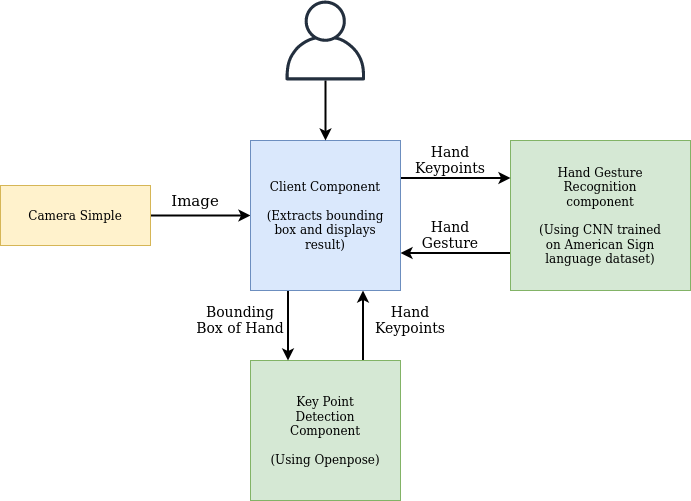

The diagram above was exported from draw.io. Its source (the exported page's mxGraphModel, read from the mxfile embedded in the PNG):
<mxGraphModel dx="868" dy="484" grid="1" gridSize="10" guides="1" tooltips="1" connect="1" arrows="1" fold="1" page="1" pageScale="1" pageWidth="850" pageHeight="1100" math="0" shadow="0">
  <root>
    <mxCell id="0" />
    <mxCell id="1" parent="0" />
    <mxCell id="QUdxRZI72zrRAFJO9Ff3-34" style="edgeStyle=orthogonalEdgeStyle;rounded=0;orthogonalLoop=1;jettySize=auto;html=1;exitX=1;exitY=0.5;exitDx=0;exitDy=0;entryX=0;entryY=0.5;entryDx=0;entryDy=0;fontStyle=0;fontSize=10;strokeWidth=2;" edge="1" parent="1" source="QUdxRZI72zrRAFJO9Ff3-1" target="QUdxRZI72zrRAFJO9Ff3-26">
      <mxGeometry relative="1" as="geometry" />
    </mxCell>
    <mxCell id="QUdxRZI72zrRAFJO9Ff3-1" value="" style="rounded=0;whiteSpace=wrap;html=1;fillColor=#fff2cc;strokeColor=#d6b656;" vertex="1" parent="1">
      <mxGeometry x="100" y="195" width="150" height="60" as="geometry" />
    </mxCell>
    <mxCell id="QUdxRZI72zrRAFJO9Ff3-2" value="Camera Simple" style="text;html=1;strokeColor=none;fillColor=none;align=center;verticalAlign=middle;whiteSpace=wrap;rounded=0;" vertex="1" parent="1">
      <mxGeometry x="115" y="215" width="120" height="20" as="geometry" />
    </mxCell>
    <mxCell id="QUdxRZI72zrRAFJO9Ff3-38" style="edgeStyle=orthogonalEdgeStyle;rounded=0;orthogonalLoop=1;jettySize=auto;html=1;exitX=0.75;exitY=0;exitDx=0;exitDy=0;entryX=0.75;entryY=1;entryDx=0;entryDy=0;fontSize=14;strokeWidth=2;" edge="1" parent="1" source="QUdxRZI72zrRAFJO9Ff3-6" target="QUdxRZI72zrRAFJO9Ff3-26">
      <mxGeometry relative="1" as="geometry" />
    </mxCell>
    <mxCell id="QUdxRZI72zrRAFJO9Ff3-6" value="" style="rounded=0;whiteSpace=wrap;html=1;fillColor=#d5e8d4;strokeColor=#82b366;" vertex="1" parent="1">
      <mxGeometry x="350" y="370" width="150" height="140" as="geometry" />
    </mxCell>
    <mxCell id="QUdxRZI72zrRAFJO9Ff3-7" value="&lt;div&gt;Key Point Detection Component&lt;/div&gt;&lt;div&gt;&lt;br&gt;&lt;/div&gt;&lt;div&gt;(Using Openpose)&lt;br&gt;&lt;/div&gt;" style="text;html=1;strokeColor=none;fillColor=none;align=center;verticalAlign=middle;whiteSpace=wrap;rounded=0;" vertex="1" parent="1">
      <mxGeometry x="365" y="385" width="120" height="110" as="geometry" />
    </mxCell>
    <mxCell id="QUdxRZI72zrRAFJO9Ff3-30" style="edgeStyle=orthogonalEdgeStyle;rounded=0;orthogonalLoop=1;jettySize=auto;html=1;exitX=0;exitY=0.75;exitDx=0;exitDy=0;entryX=1;entryY=0.75;entryDx=0;entryDy=0;strokeWidth=2;" edge="1" parent="1" source="QUdxRZI72zrRAFJO9Ff3-8" target="QUdxRZI72zrRAFJO9Ff3-26">
      <mxGeometry relative="1" as="geometry" />
    </mxCell>
    <mxCell id="QUdxRZI72zrRAFJO9Ff3-8" value="" style="rounded=0;whiteSpace=wrap;html=1;fillColor=#d5e8d4;strokeColor=#82b366;" vertex="1" parent="1">
      <mxGeometry x="610" y="150" width="180" height="150" as="geometry" />
    </mxCell>
    <mxCell id="QUdxRZI72zrRAFJO9Ff3-9" value="&lt;div&gt;Hand Gesture Recognition component&lt;/div&gt;&lt;div&gt;&lt;br&gt;&lt;/div&gt;&lt;div&gt;(Using CNN trained on American Sign language dataset)&lt;br&gt;&lt;/div&gt;" style="text;html=1;strokeColor=none;fillColor=none;align=center;verticalAlign=middle;whiteSpace=wrap;rounded=0;" vertex="1" parent="1">
      <mxGeometry x="630" y="215" width="140" height="20" as="geometry" />
    </mxCell>
    <mxCell id="QUdxRZI72zrRAFJO9Ff3-29" style="edgeStyle=orthogonalEdgeStyle;rounded=0;orthogonalLoop=1;jettySize=auto;html=1;exitX=1;exitY=0.25;exitDx=0;exitDy=0;entryX=0;entryY=0.25;entryDx=0;entryDy=0;strokeWidth=2;" edge="1" parent="1" source="QUdxRZI72zrRAFJO9Ff3-26" target="QUdxRZI72zrRAFJO9Ff3-8">
      <mxGeometry relative="1" as="geometry" />
    </mxCell>
    <mxCell id="QUdxRZI72zrRAFJO9Ff3-37" style="edgeStyle=orthogonalEdgeStyle;rounded=0;orthogonalLoop=1;jettySize=auto;html=1;exitX=0.25;exitY=1;exitDx=0;exitDy=0;entryX=0.25;entryY=0;entryDx=0;entryDy=0;fontSize=14;strokeWidth=2;" edge="1" parent="1" source="QUdxRZI72zrRAFJO9Ff3-26" target="QUdxRZI72zrRAFJO9Ff3-6">
      <mxGeometry relative="1" as="geometry" />
    </mxCell>
    <mxCell id="QUdxRZI72zrRAFJO9Ff3-26" value="" style="rounded=0;whiteSpace=wrap;html=1;fillColor=#dae8fc;strokeColor=#6c8ebf;" vertex="1" parent="1">
      <mxGeometry x="350" y="150" width="150" height="150" as="geometry" />
    </mxCell>
    <mxCell id="QUdxRZI72zrRAFJO9Ff3-27" value="&lt;div&gt;Client Component&lt;/div&gt;&lt;div&gt;&lt;br&gt;&lt;/div&gt;&lt;div&gt;(Extracts bounding box and displays result)&lt;br&gt;&lt;/div&gt;" style="text;html=1;strokeColor=none;fillColor=none;align=center;verticalAlign=middle;whiteSpace=wrap;rounded=0;" vertex="1" parent="1">
      <mxGeometry x="365" y="215" width="120" height="20" as="geometry" />
    </mxCell>
    <mxCell id="QUdxRZI72zrRAFJO9Ff3-35" value="&lt;font style=&quot;font-size: 15px&quot;&gt;Image&lt;/font&gt;" style="text;html=1;strokeColor=none;fillColor=none;align=center;verticalAlign=middle;whiteSpace=wrap;rounded=0;" vertex="1" parent="1">
      <mxGeometry x="270" y="200" width="50" height="20" as="geometry" />
    </mxCell>
    <mxCell id="QUdxRZI72zrRAFJO9Ff3-39" value="Bounding Box of Hand" style="text;html=1;strokeColor=none;fillColor=none;align=center;verticalAlign=middle;whiteSpace=wrap;rounded=0;fontSize=14;" vertex="1" parent="1">
      <mxGeometry x="290" y="320" width="100" height="20" as="geometry" />
    </mxCell>
    <mxCell id="QUdxRZI72zrRAFJO9Ff3-40" value="Hand Keypoints" style="text;html=1;strokeColor=none;fillColor=none;align=center;verticalAlign=middle;whiteSpace=wrap;rounded=0;fontSize=14;" vertex="1" parent="1">
      <mxGeometry x="460" y="320" width="100" height="20" as="geometry" />
    </mxCell>
    <mxCell id="QUdxRZI72zrRAFJO9Ff3-42" value="Hand Keypoints" style="text;html=1;strokeColor=none;fillColor=none;align=center;verticalAlign=middle;whiteSpace=wrap;rounded=0;fontSize=14;" vertex="1" parent="1">
      <mxGeometry x="500" y="160" width="100" height="20" as="geometry" />
    </mxCell>
    <mxCell id="QUdxRZI72zrRAFJO9Ff3-43" value="Hand Gesture" style="text;html=1;strokeColor=none;fillColor=none;align=center;verticalAlign=middle;whiteSpace=wrap;rounded=0;fontSize=14;" vertex="1" parent="1">
      <mxGeometry x="500" y="235" width="100" height="20" as="geometry" />
    </mxCell>
    <mxCell id="QUdxRZI72zrRAFJO9Ff3-45" style="edgeStyle=orthogonalEdgeStyle;rounded=0;orthogonalLoop=1;jettySize=auto;html=1;entryX=0.5;entryY=0;entryDx=0;entryDy=0;fontSize=14;strokeWidth=2;" edge="1" parent="1" source="QUdxRZI72zrRAFJO9Ff3-44" target="QUdxRZI72zrRAFJO9Ff3-26">
      <mxGeometry relative="1" as="geometry" />
    </mxCell>
    <mxCell id="QUdxRZI72zrRAFJO9Ff3-44" value="" style="outlineConnect=0;fontColor=#232F3E;gradientColor=none;fillColor=#232F3E;strokeColor=none;dashed=0;verticalLabelPosition=bottom;verticalAlign=top;align=center;html=1;fontSize=12;fontStyle=0;aspect=fixed;pointerEvents=1;shape=mxgraph.aws4.user;" vertex="1" parent="1">
      <mxGeometry x="385" y="10" width="80" height="80" as="geometry" />
    </mxCell>
  </root>
</mxGraphModel>